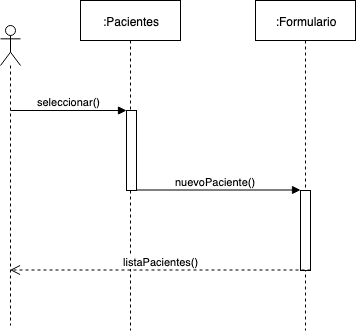

The diagram above was exported from draw.io. Its source (the exported page's mxGraphModel, read from the mxfile embedded in the PNG):
<mxGraphModel dx="1186" dy="664" grid="1" gridSize="10" guides="1" tooltips="1" connect="1" arrows="1" fold="1" page="1" pageScale="1" pageWidth="827" pageHeight="1169" math="0" shadow="0">
  <root>
    <mxCell id="0" />
    <mxCell id="1" parent="0" />
    <mxCell id="xVljzIyGcurNPCVs9b4I-8" value="" style="shape=umlLifeline;participant=umlActor;perimeter=lifelinePerimeter;whiteSpace=wrap;html=1;container=1;collapsible=0;recursiveResize=0;verticalAlign=top;spacingTop=36;labelBackgroundColor=#ffffff;outlineConnect=0;" vertex="1" parent="1">
      <mxGeometry x="20" y="45" width="20" height="300" as="geometry" />
    </mxCell>
    <mxCell id="xVljzIyGcurNPCVs9b4I-11" value=":Pacientes" style="shape=umlLifeline;perimeter=lifelinePerimeter;whiteSpace=wrap;html=1;container=1;collapsible=0;recursiveResize=0;outlineConnect=0;" vertex="1" parent="1">
      <mxGeometry x="100" y="20" width="100" height="330" as="geometry" />
    </mxCell>
    <mxCell id="xVljzIyGcurNPCVs9b4I-12" value=":Formulario" style="shape=umlLifeline;perimeter=lifelinePerimeter;whiteSpace=wrap;html=1;container=1;collapsible=0;recursiveResize=0;outlineConnect=0;" vertex="1" parent="1">
      <mxGeometry x="275" y="20" width="100" height="330" as="geometry" />
    </mxCell>
    <mxCell id="xVljzIyGcurNPCVs9b4I-17" value="" style="html=1;points=[];perimeter=orthogonalPerimeter;" vertex="1" parent="xVljzIyGcurNPCVs9b4I-12">
      <mxGeometry x="45" y="190" width="10" height="80" as="geometry" />
    </mxCell>
    <mxCell id="xVljzIyGcurNPCVs9b4I-13" value="" style="html=1;verticalAlign=bottom;endArrow=block;" edge="1" parent="1" source="xVljzIyGcurNPCVs9b4I-15" target="xVljzIyGcurNPCVs9b4I-11">
      <mxGeometry width="80" relative="1" as="geometry">
        <mxPoint x="30" y="130" as="sourcePoint" />
        <mxPoint x="110" y="130" as="targetPoint" />
      </mxGeometry>
    </mxCell>
    <mxCell id="xVljzIyGcurNPCVs9b4I-14" value="nuevoPaciente()" style="html=1;verticalAlign=bottom;endArrow=block;" edge="1" parent="1">
      <mxGeometry width="80" relative="1" as="geometry">
        <mxPoint x="150" y="209.5" as="sourcePoint" />
        <mxPoint x="320" y="209.5" as="targetPoint" />
      </mxGeometry>
    </mxCell>
    <mxCell id="xVljzIyGcurNPCVs9b4I-15" value="" style="html=1;points=[];perimeter=orthogonalPerimeter;" vertex="1" parent="1">
      <mxGeometry x="146" y="130" width="10" height="80" as="geometry" />
    </mxCell>
    <mxCell id="xVljzIyGcurNPCVs9b4I-16" value="seleccionar()" style="html=1;verticalAlign=bottom;endArrow=block;" edge="1" parent="1" target="xVljzIyGcurNPCVs9b4I-15">
      <mxGeometry width="80" relative="1" as="geometry">
        <mxPoint x="30" y="130" as="sourcePoint" />
        <mxPoint x="149.5" y="130" as="targetPoint" />
      </mxGeometry>
    </mxCell>
    <mxCell id="xVljzIyGcurNPCVs9b4I-20" value="listaPacientes()" style="html=1;verticalAlign=bottom;endArrow=open;dashed=1;endSize=8;" edge="1" parent="1" target="xVljzIyGcurNPCVs9b4I-8">
      <mxGeometry relative="1" as="geometry">
        <mxPoint x="330" y="289.5" as="sourcePoint" />
        <mxPoint x="250" y="289.5" as="targetPoint" />
      </mxGeometry>
    </mxCell>
  </root>
</mxGraphModel>